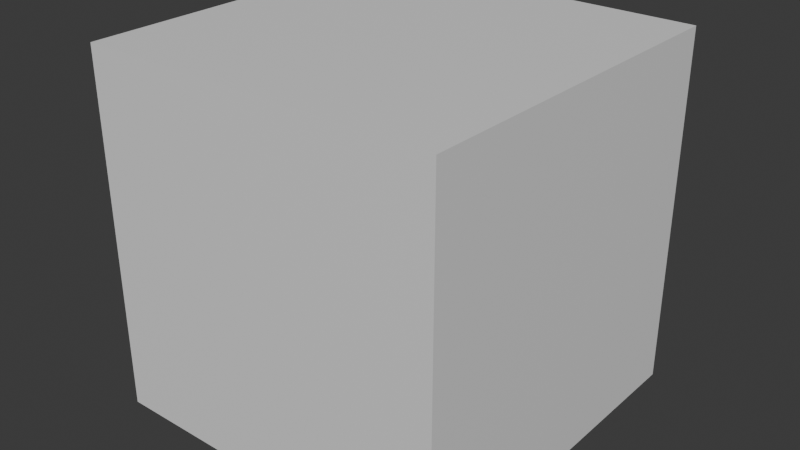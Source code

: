 # Source: compare.blend  (saved by Blender 4.0.36; exported with 4.5.12 LTS)
import bpy
from mathutils import Matrix  # noqa: F401  (used for matrix-valued properties, if any)

bpy.ops.wm.read_factory_settings(use_empty=True)
scene = bpy.context.scene
scene.name = 'Scene'

# ---- collections
col_collection = bpy.data.collections.new('Collection'); scene.collection.children.link(col_collection)

# ---- materials (node trees are filled in below, after node groups)
mat_material = bpy.data.materials.new('Material')
mat_material.alpha_threshold = 0.0
mat_material.use_transparent_shadow = False
mat_material.roughness = 0.5
mat_material.line_color = (0.0, 0.0, 0.0, 1.0)

# ---- material node trees
mat_material.use_nodes = True; mat_material.node_tree.nodes.clear()
_N = mat_material.node_tree.nodes; _L = mat_material.node_tree.links
n0 = _N.new('ShaderNodeOutputMaterial'); n0.name = 'Material Output'; n0.location = (300, 300)
n1 = _N.new('ShaderNodeBsdfPrincipled'); n1.name = 'Principled BSDF'; n1.location = (10, 300)
n1.inputs[3].default_value = 1.45
_L.new(n1.outputs[0], n0.inputs[0])
n0.is_active_output = True

# ---- world
world_world = bpy.data.worlds.new('World'); scene.world = world_world
world_world.use_nodes = True; world_world.node_tree.nodes.clear()
_N = world_world.node_tree.nodes; _L = world_world.node_tree.links
n0 = _N.new('ShaderNodeOutputWorld'); n0.name = 'World Output'; n0.location = (300, 300)
n1 = _N.new('ShaderNodeBackground'); n1.name = 'Background'; n1.location = (10, 300)
n1.inputs[0].default_value = (0.05088, 0.05088, 0.05088, 1.0)
_L.new(n1.outputs[0], n0.inputs[0])
n0.is_active_output = True
world_world.color = (0.05088, 0.05088, 0.05088)
world_world.use_sun_shadow = False
world_world.sun_shadow_jitter_overblur = 0.0

# ---- meshes
me_cube = bpy.data.meshes.new('Cube')
me_cube.from_pydata([(1.0, 1.0, 1.0), (1.0, 1.0, -1.0), (1.0, -1.0, 1.0), (1.0, -1.0, -1.0), (-1.0, 1.0, 1.0), (-1.0, 1.0, -1.0), (-1.0, -1.0, 1.0), (-1.0, -1.0, -1.0)], [], [(0, 4, 6, 2), (3, 2, 6, 7), (7, 6, 4, 5), (5, 1, 3, 7), (1, 0, 2, 3), (5, 4, 0, 1)])
_uv = me_cube.uv_layers.new(name='UVMap')
_uv.uv.foreach_set('vector', [0.625, 0.5, 0.875, 0.5, 0.875, 0.75, 0.625, 0.75, 0.375, 0.75, 0.625, 0.75, 0.625, 1.0, 0.375, 1.0, 0.375, 0.0, 0.625, 0.0, 0.625, 0.25, 0.375, 0.25, 0.125, 0.5, 0.375, 0.5, 0.375, 0.75, 0.125, 0.75, 0.375, 0.5, 0.625, 0.5, 0.625, 0.75, 0.375, 0.75, 0.375, 0.25, 0.625, 0.25, 0.625, 0.5, 0.375, 0.5])
me_cube.materials.append(mat_material)
me_cube.use_mirror_vertex_groups = False
me_cube.update()

# ---- objects
ob_cube = bpy.data.objects.new('Cube', me_cube)

# ---- transforms, parenting, visibility, modifiers, constraints
ob_cube.location = (0.0, 0.0, 0.0)
ob_cube.lock_rotations_4d = False
ob_cube.empty_display_type = 'ARROWS'
ob_cube.lineart.crease_threshold = 0.0

# ---- collection membership
col_collection.objects.link(ob_cube)

# ---- scene / render settings (as saved in the file)
scene.frame_start = 1; scene.frame_end = 250; scene.frame_set(1)
scene.render.engine = 'BLENDER_EEVEE_NEXT'
scene.cycles.sampling_pattern = 'TABULATED_SOBOL'
bpy.context.view_layer.update()

# ---- added for rendering (the .blend has no active camera and no usable light): camera, sun
cam_auto = bpy.data.cameras.new('AutoCamera')
cam_auto.lens = 50.0
cam_auto.sensor_width = 36.0
cam_auto.clip_end = 1000.0
ob_auto_camera = bpy.data.objects.new('AutoCamera', cam_auto)
scene.collection.objects.link(ob_auto_camera)
ob_auto_camera.location = (3.20507, -3.84609, 2.56406)
ob_auto_camera.rotation_euler = (1.09748, -7.21219e-08, 0.694738)
scene.camera = ob_auto_camera
light_auto_sun = bpy.data.lights.new('AutoSun', 'SUN')
light_auto_sun.energy = 3.0
light_auto_sun.angle = 0.0523599
ob_auto_sun = bpy.data.objects.new('AutoSun', light_auto_sun)
scene.collection.objects.link(ob_auto_sun)
ob_auto_sun.rotation_euler = (0.872665, 0.174533, 0.523599)
bpy.context.view_layer.update()
